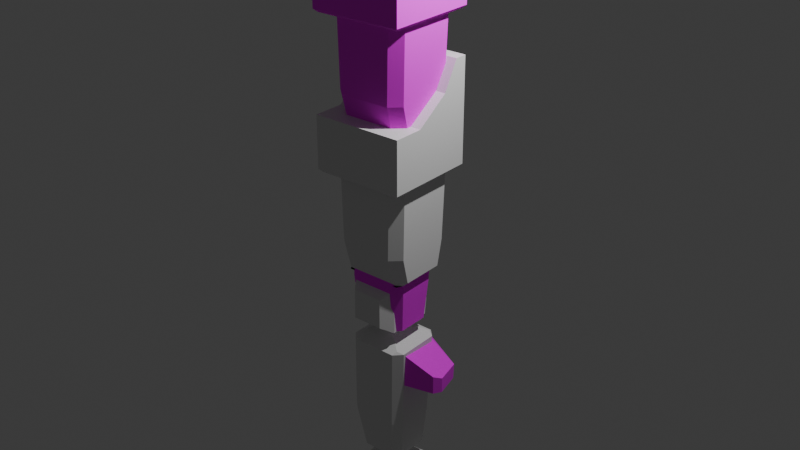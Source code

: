 # Source: leg.blend  (saved by Blender 4.3.34; exported with 4.5.12 LTS)
import bpy
from mathutils import Matrix  # noqa: F401  (used for matrix-valued properties, if any)

bpy.ops.wm.read_factory_settings(use_empty=True)
scene = bpy.context.scene
scene.name = 'Scene'

# ---- collections
col_collection = bpy.data.collections.new('Collection'); scene.collection.children.link(col_collection)

# ---- materials (node trees are filled in below, after node groups)
mat_material = bpy.data.materials.new('Material')
mat_material.alpha_threshold = 0.0
mat_material.roughness = 0.5
mat_material.line_color = (0.0, 0.0, 0.0, 1.0)
mat_material_001 = bpy.data.materials.new('Material.001')
mat_material_004 = bpy.data.materials.new('Material.004')

# ---- material node trees
mat_material.use_nodes = True; mat_material.node_tree.nodes.clear()
_N = mat_material.node_tree.nodes; _L = mat_material.node_tree.links
n0 = _N.new('ShaderNodeOutputMaterial'); n0.name = 'Material Output'; n0.location = (300, 300)
n1 = _N.new('ShaderNodeBsdfPrincipled'); n1.name = 'Principled BSDF'; n1.location = (10, 300)
n1.inputs[3].default_value = 1.45
_L.new(n1.outputs[0], n0.inputs[0])
n0.is_active_output = True
mat_material_001.use_nodes = True; mat_material_001.node_tree.nodes.clear()
_N = mat_material_001.node_tree.nodes; _L = mat_material_001.node_tree.links
n0 = _N.new('ShaderNodeBsdfPrincipled'); n0.name = 'Principled BSDF'; n0.location = (10, 300)
n1 = _N.new('ShaderNodeOutputMaterial'); n1.name = 'Material Output'; n1.location = (300, 300)
_L.new(n0.outputs[0], n1.inputs[0])
n1.is_active_output = True
mat_material_004.use_nodes = True; mat_material_004.node_tree.nodes.clear()
_N = mat_material_004.node_tree.nodes; _L = mat_material_004.node_tree.links
n0 = _N.new('ShaderNodeBsdfPrincipled'); n0.name = 'Principled BSDF'; n0.location = (10, 300)
n0.inputs[2].default_value = 1.0
n1 = _N.new('ShaderNodeOutputMaterial'); n1.name = 'Material Output'; n1.location = (300, 300)
n2 = _N.new('ShaderNodeTexImage'); n2.name = 'Image Texture'; n2.location = (-280, 275)
_L.new(n0.outputs[0], n1.inputs[0])
_L.new(n2.outputs[0], n0.inputs[0])
n1.is_active_output = True

# ---- world
world_world = bpy.data.worlds.new('World'); scene.world = world_world
world_world.use_nodes = True; world_world.node_tree.nodes.clear()
_N = world_world.node_tree.nodes; _L = world_world.node_tree.links
n0 = _N.new('ShaderNodeOutputWorld'); n0.name = 'World Output'; n0.location = (300, 300)
n1 = _N.new('ShaderNodeBackground'); n1.name = 'Background'; n1.location = (10, 300)
n1.inputs[0].default_value = (0.05088, 0.05088, 0.05088, 1.0)
_L.new(n1.outputs[0], n0.inputs[0])
n0.is_active_output = True
world_world.color = (0.05088, 0.05088, 0.05088)
world_world.sun_shadow_jitter_overblur = 0.0

# ---- lights
light_light = bpy.data.lights.new('Light', 'POINT')
light_light.energy = 1000.0
light_light.shadow_soft_size = 0.1
light_light_001 = bpy.data.lights.new('Light.001', 'POINT')
light_light_001.energy = 1000.0
light_light_001.shadow_soft_size = 0.1

# ---- meshes
me_cube = bpy.data.meshes.new('Cube')
me_cube.from_pydata([(0.9397, 0.9397, 1.222), (0.9397, -0.9397, 0.1879), (-0.9397, 0.9397, 1.222), (-0.9397, -0.9397, 0.1879), (0.9397, 0.6862, 1.222), (0.9397, -0.3132, 0.1879), (-0.9397, -0.3132, 0.1879), (-0.9397, 0.6862, 1.222), (0.9397, 0.3744, 0.6578), (-0.9397, 0.3744, 0.6578), (0.878, 0.878, -0.9397), (0.9397, 0.9397, -0.878), (0.878, -0.878, -0.9397), (0.9397, -0.9397, -0.878), (-0.878, 0.878, -0.9397), (-0.9397, 0.9397, -0.878), (-0.878, -0.878, -0.9397), (-0.9397, -0.9397, -0.878), (-0.878, 0.748, -0.9397), (-0.878, 0.6245, -0.9397), (-0.9397, 0.6862, -0.878), (-0.9397, -0.3132, -0.878), (-0.878, -0.2515, -0.9397), (-0.878, -0.375, -0.9397), (0.878, -0.375, -0.9397), (0.878, -0.2515, -0.9397), (0.9397, -0.3132, -0.878), (0.878, 0.748, -0.9397), (0.9397, 0.6862, -0.878), (0.878, 0.6245, -0.9397), (-0.878, 0.3127, -0.9397), (-0.9397, 0.3744, -0.878), (-0.878, 0.4362, -0.9397), (0.9397, 0.3744, -0.878), (0.878, 0.3127, -0.9397), (0.878, 0.4362, -0.9397)], [], [(5, 6, 3, 1), (23, 24, 12, 16), (17, 3, 6, 21), (20, 7, 2, 15), (13, 1, 3, 17), (11, 0, 4, 28), (26, 5, 1, 13), (28, 4, 8, 33), (15, 2, 0, 11), (33, 8, 5, 26), (19, 29, 35, 32), (21, 6, 9, 31), (0, 2, 7, 4), (8, 9, 6, 5), (4, 7, 9, 8), (30, 34, 25, 22), (31, 9, 7, 20), (18, 19, 20), (21, 22, 23), (24, 25, 26), (27, 28, 29), (30, 31, 32), (33, 34, 35), (23, 16, 17, 21), (10, 14, 15, 11), (16, 12, 13, 17), (27, 10, 11, 28), (14, 18, 20, 15), (30, 22, 21, 31), (12, 24, 26, 13), (35, 29, 28, 33), (29, 19, 18, 27), (24, 23, 22, 25), (19, 32, 31, 20), (25, 34, 33, 26), (34, 30, 32, 35), (14, 10, 27, 18)])
_uv = me_cube.uv_layers.new(name='UVMap')
_uv.uv.foreach_set('vector', [0.7391, 0.2637, 0.2365, 0.2637, 0.2365, 0.09621, 0.7391, 0.09621, 0.253, 0.2472, 0.7226, 0.2472, 0.7226, 0.1127, 0.253, 0.1127, 0.1879, 0.301, 0.1879, 0.586, 0.3554, 0.586, 0.3554, 0.301, 0.6227, 0.301, 0.6227, 0.8625, 0.6905, 0.8625, 0.6905, 0.301, 0.7391, 0.301, 0.7391, 0.586, 0.2365, 0.586, 0.2365, 0.301, 0.6905, 0.301, 0.6905, 0.8625, 0.6227, 0.8625, 0.6227, 0.301, 0.3554, 0.301, 0.3554, 0.586, 0.1879, 0.586, 0.1879, 0.301, 0.6227, 0.301, 0.6227, 0.8625, 0.5393, 0.7117, 0.5393, 0.301, 0.2365, 0.301, 0.2365, 0.8625, 0.7391, 0.8625, 0.7391, 0.301, 0.5393, 0.301, 0.5393, 0.7117, 0.3554, 0.586, 0.3554, 0.301, 0.253, 0.5145, 0.7226, 0.5145, 0.7226, 0.4642, 0.253, 0.4642, 0.3554, 0.301, 0.3554, 0.586, 0.5393, 0.7117, 0.5393, 0.301, 0.7391, 0.5988, 0.2365, 0.5988, 0.2365, 0.531, 0.7391, 0.531, 0.7391, 0.4476, 0.2365, 0.4476, 0.2365, 0.2637, 0.7391, 0.2637, 0.7391, 0.8625, 0.2365, 0.8625, 0.2365, 0.7117, 0.7391, 0.7117, 0.253, 0.4311, 0.7226, 0.4311, 0.7226, 0.2803, 0.253, 0.2803, 0.5393, 0.301, 0.5393, 0.7117, 0.6227, 0.8625, 0.6227, 0.301, 0.253, 0.5475, 0.253, 0.5145, 0.2365, 0.531, 0.2365, 0.2637, 0.253, 0.2803, 0.253, 0.2472, 0.7226, 0.2472, 0.7226, 0.2803, 0.7391, 0.2637, 0.7226, 0.5475, 0.7391, 0.531, 0.7226, 0.5145, 0.253, 0.4311, 0.2365, 0.4476, 0.253, 0.4642, 0.7391, 0.4476, 0.7226, 0.4311, 0.7226, 0.4642, 0.253, 0.2472, 0.253, 0.1127, 0.2365, 0.09621, 0.2365, 0.2637, 0.7226, 0.5823, 0.253, 0.5823, 0.2365, 0.5988, 0.7391, 0.5988, 0.253, 0.1127, 0.7226, 0.1127, 0.7391, 0.09621, 0.2365, 0.09621, 0.7226, 0.5475, 0.7226, 0.5823, 0.7391, 0.5988, 0.7391, 0.531, 0.253, 0.5823, 0.253, 0.5475, 0.2365, 0.531, 0.2365, 0.5988, 0.253, 0.4311, 0.253, 0.2803, 0.2365, 0.2637, 0.2365, 0.4476, 0.7226, 0.1127, 0.7226, 0.2472, 0.7391, 0.2637, 0.7391, 0.09621, 0.7226, 0.4642, 0.7226, 0.5145, 0.7391, 0.531, 0.7391, 0.4476, 0.7226, 0.5145, 0.253, 0.5145, 0.253, 0.5475, 0.7226, 0.5475, 0.7226, 0.2472, 0.253, 0.2472, 0.253, 0.2803, 0.7226, 0.2803, 0.253, 0.5145, 0.253, 0.4642, 0.2365, 0.4476, 0.2365, 0.531, 0.7226, 0.2803, 0.7226, 0.4311, 0.7391, 0.4476, 0.7391, 0.2637, 0.7226, 0.4311, 0.253, 0.4311, 0.253, 0.4642, 0.7226, 0.4642, 0.253, 0.5823, 0.7226, 0.5823, 0.7226, 0.5475, 0.253, 0.5475])
me_cube.materials.append(mat_material)
me_cube.use_mirror_vertex_groups = False
me_cube.update()
me_cube_001 = bpy.data.meshes.new('Cube.001')
me_cube_001.from_pydata([(-0.5544, 0.7169, 1.027), (0.5544, 0.7169, 1.027), (-0.508, 0.6742, -1.027), (0.508, 0.6742, -1.027), (-0.7365, -0.5191, -0.8103), (-0.5544, 0.7882, 1.025), (0.5544, 0.7882, 1.025), (-0.7871, -0.5321, 1.433), (-0.5774, -0.7253, 1.433), (0.5774, -0.7253, 1.433), (0.7871, -0.5321, 1.433), (0.517, 0.7538, -0.6294), (-0.517, 0.7538, -0.6294), (-0.5743, -0.5292, -1.433), (0.517, 0.6825, -0.6274), (-0.517, 0.6825, -0.6274), (0.5743, -0.5292, -1.433), (-0.3313, -0.1833, -1.433), (-0.1989, -0.3053, -1.433), (-0.4249, -0.3916, -1.433), (-0.1989, 0.3053, -1.433), (-0.3313, 0.1833, -1.433), (-0.4249, 0.3916, -1.433), (0.1989, -0.3053, -1.433), (0.3313, -0.1833, -1.433), (0.4249, -0.3916, -1.433), (0.3313, 0.1833, -1.433), (0.1989, 0.3053, -1.433), (0.4249, 0.3916, -1.433), (-0.3313, 0.1833, -1.705), (-0.1989, 0.3053, -1.705), (-0.1989, -0.3053, -1.705), (-0.3313, -0.1833, -1.705), (0.1989, 0.3053, -1.705), (0.3313, 0.1833, -1.705), (0.3313, -0.1833, -1.705), (0.1989, -0.3053, -1.705), (-0.6329, 0.4896, -1.433), (0.6329, 0.4896, -1.433), (-0.5509, -0.4852, -1.433), (-0.5145, -0.5716, -1.352), (-0.7242, -0.3784, -1.352), (-0.6322, -0.4112, -1.433), (0.6322, -0.4112, -1.433), (0.7242, -0.3784, -1.352), (0.5145, -0.5716, -1.352), (0.5509, -0.4852, -1.433), (0.7365, -0.5191, -0.8103), (-0.5268, -0.7124, -0.8103), (0.5268, -0.7124, -0.8103), (-0.7192, 0.7229, 1.314), (-0.7871, 0.6643, 1.433), (-0.7216, 0.7253, 1.433), (-0.7365, 0.6177, -0.8103), (-0.6725, 0.6798, -0.757), (0.7871, 0.6643, 1.433), (0.7192, 0.7229, 1.314), (0.7216, 0.7253, 1.433), (-0.7242, 0.5128, -1.352), (-0.6616, 0.6029, -1.257), (-0.6588, 0.5738, -1.352), (-0.685, 0.5377, -1.387), (0.6616, 0.6029, -1.257), (0.7242, 0.5128, -1.352), (0.685, 0.5377, -1.387), (0.6588, 0.5738, -1.352), (0.7365, 0.6177, -0.8103), (0.6725, 0.6798, -0.757), (-0.5089, 0.7463, -0.9894), (-0.508, 0.7094, -1.028), (0.508, 0.7094, -1.028), (0.5089, 0.7463, -0.9894)], [], [(4, 7, 51, 53), (15, 0, 5, 12), (20, 27, 33, 30), (22, 21, 17, 19, 13, 42, 37), (43, 46, 16), (39, 42, 13), (23, 18, 31, 36), (26, 24, 35, 34), (29, 30, 33, 34, 35, 36, 31, 32), (66, 55, 10, 47), (43, 38, 64, 63, 44), (37, 42, 41, 58, 61), (28, 27, 20, 22, 37, 38), (15, 2, 59, 54), (0, 15, 54, 50), (25, 24, 26, 28, 38, 43, 16), (12, 5, 6, 11), (14, 3, 70, 71, 11), (0, 1, 6, 5), (48, 8, 7, 4), (49, 45, 44, 47), (49, 9, 8, 48), (55, 57, 52, 51, 7, 8, 9, 10), (19, 18, 23, 25, 16, 46, 39, 13), (17, 18, 19), (20, 21, 22), (23, 24, 25), (26, 27, 28), (20, 30, 29, 21), (31, 18, 17, 32), (35, 24, 23, 36), (26, 34, 33, 27), (17, 21, 29, 32), (2, 3, 62, 65, 60, 59), (40, 41, 42, 39), (44, 45, 46, 43), (39, 46, 45, 40), (38, 37, 61, 60, 65, 64), (3, 14, 67, 62), (41, 4, 53, 58), (45, 49, 48, 40), (9, 49, 47, 10), (40, 48, 4, 41), (1, 14, 11, 6), (3, 2, 69, 70), (14, 1, 56, 67), (63, 66, 47, 44), (68, 12, 11, 71), (50, 51, 52), (55, 56, 57), (58, 59, 60, 61), (62, 63, 64, 65), (55, 66, 67, 56), (58, 53, 54, 59), (53, 51, 50, 54), (66, 63, 62, 67), (1, 0, 50, 52, 57, 56), (70, 69, 68, 71), (2, 15, 12, 68, 69)])
_uv = me_cube_001.uv_layers.new(name='UVMap')
_uv.uv.foreach_set('vector', [0.3011, 0.3834, 0.2977, 0.9832, 0.6176, 0.9832, 0.6051, 0.3834, 0.6225, 0.4323, 0.6317, 0.8746, 0.6507, 0.8741, 0.6415, 0.4317, 0.4346, 0.2169, 0.541, 0.2169, 0.541, 0.1441, 0.4346, 0.1441, 0.3742, 0.453, 0.3992, 0.3973, 0.3992, 0.2993, 0.3742, 0.2436, 0.3342, 0.2068, 0.3187, 0.2383, 0.3186, 0.4792, 0.6569, 0.2383, 0.6351, 0.2185, 0.6414, 0.2068, 0.3405, 0.2185, 0.3187, 0.2383, 0.3342, 0.2068, 0.541, 0.2169, 0.4346, 0.2169, 0.4346, 0.1441, 0.541, 0.1441, 0.489, 0.2169, 0.3909, 0.2169, 0.3909, 0.1441, 0.489, 0.1441, 0.3992, 0.3973, 0.4346, 0.4299, 0.541, 0.4299, 0.5764, 0.3973, 0.5764, 0.2993, 0.541, 0.2666, 0.4346, 0.2666, 0.3992, 0.2993, 0.6051, 0.3834, 0.6176, 0.9832, 0.2977, 0.9832, 0.3011, 0.3834, 0.6569, 0.2383, 0.6571, 0.4792, 0.671, 0.4921, 0.6815, 0.4854, 0.6815, 0.2471, 0.3186, 0.4792, 0.3187, 0.2383, 0.2941, 0.2471, 0.2941, 0.4854, 0.3046, 0.4921, 0.6014, 0.453, 0.541, 0.4299, 0.4346, 0.4299, 0.3742, 0.453, 0.3186, 0.4792, 0.6571, 0.4792, 0.3495, 0.4323, 0.352, 0.3255, 0.3109, 0.2638, 0.308, 0.3976, 0.3396, 0.8746, 0.3495, 0.4323, 0.308, 0.3976, 0.2955, 0.9516, 0.6014, 0.2436, 0.5764, 0.2993, 0.5764, 0.3973, 0.6014, 0.453, 0.6571, 0.4792, 0.6569, 0.2383, 0.6414, 0.2068, 0.3495, 0.4317, 0.3396, 0.8741, 0.6361, 0.8741, 0.6261, 0.4317, 0.6225, 0.4323, 0.6202, 0.3255, 0.6297, 0.3253, 0.6395, 0.3355, 0.6415, 0.4317, 0.3396, 0.54, 0.6361, 0.54, 0.6361, 0.559, 0.3396, 0.559, 0.3469, 0.3834, 0.3334, 0.9832, 0.2773, 0.9832, 0.2909, 0.3834, 0.6287, 0.3834, 0.6254, 0.2386, 0.6815, 0.2386, 0.6848, 0.3834, 0.6287, 0.3834, 0.6422, 0.9832, 0.3334, 0.9832, 0.3469, 0.3834, 0.6983, 0.5259, 0.6808, 0.5422, 0.2948, 0.5422, 0.2773, 0.5259, 0.2773, 0.206, 0.3334, 0.1543, 0.6422, 0.1543, 0.6983, 0.206, 0.3742, 0.2436, 0.4346, 0.2666, 0.541, 0.2666, 0.6014, 0.2436, 0.6414, 0.2068, 0.6351, 0.2185, 0.3405, 0.2185, 0.3342, 0.2068, 0.3992, 0.2993, 0.4346, 0.2666, 0.3742, 0.2436, 0.4346, 0.4299, 0.3992, 0.3973, 0.3742, 0.453, 0.541, 0.2666, 0.5764, 0.2993, 0.6014, 0.2436, 0.5764, 0.3973, 0.541, 0.4299, 0.6014, 0.453, 0.4346, 0.2169, 0.4346, 0.1441, 0.3992, 0.1441, 0.3992, 0.2169, 0.4346, 0.1441, 0.4346, 0.2169, 0.3992, 0.2169, 0.3992, 0.1441, 0.5764, 0.1441, 0.5764, 0.2169, 0.541, 0.2169, 0.541, 0.1441, 0.5764, 0.2169, 0.5764, 0.1441, 0.541, 0.1441, 0.541, 0.2169, 0.3909, 0.2169, 0.489, 0.2169, 0.489, 0.1441, 0.3909, 0.1441, 0.352, 0.3255, 0.6237, 0.3255, 0.6647, 0.2638, 0.664, 0.2386, 0.3116, 0.2386, 0.3109, 0.2638, 0.3502, 0.2386, 0.2941, 0.2386, 0.3187, 0.2169, 0.3405, 0.2169, 0.6815, 0.2386, 0.6254, 0.2386, 0.6351, 0.2169, 0.6569, 0.2169, 0.3405, 0.2185, 0.6351, 0.2185, 0.6254, 0.1954, 0.3502, 0.1954, 0.6571, 0.4792, 0.3186, 0.4792, 0.3046, 0.4921, 0.3116, 0.5017, 0.664, 0.5017, 0.671, 0.4921, 0.6237, 0.3255, 0.6261, 0.4323, 0.6677, 0.3976, 0.6647, 0.2638, 0.3388, 0.2386, 0.3011, 0.3834, 0.6051, 0.3834, 0.5771, 0.2386, 0.6254, 0.2386, 0.6287, 0.3834, 0.3469, 0.3834, 0.3502, 0.2386, 0.6422, 0.9832, 0.6287, 0.3834, 0.6848, 0.3834, 0.6983, 0.9832, 0.3502, 0.2386, 0.3469, 0.3834, 0.2909, 0.3834, 0.2941, 0.2386, 0.6317, 0.8746, 0.6225, 0.4323, 0.6415, 0.4317, 0.6507, 0.8741, 0.6237, 0.5286, 0.352, 0.5286, 0.352, 0.538, 0.6237, 0.538, 0.6261, 0.4323, 0.6361, 0.8746, 0.6801, 0.9516, 0.6677, 0.3976, 0.5771, 0.2386, 0.6051, 0.3834, 0.3011, 0.3834, 0.3388, 0.2386, 0.3517, 0.3355, 0.3495, 0.4317, 0.6261, 0.4317, 0.6239, 0.3355, 0.2955, 0.9516, 0.2773, 0.9832, 0.2948, 0.9832, 0.6983, 0.9832, 0.6801, 0.9516, 0.6808, 0.9832, 0.2941, 0.2386, 0.3109, 0.2638, 0.3116, 0.2386, 0.3046, 0.2293, 0.6647, 0.2638, 0.6815, 0.2386, 0.671, 0.2293, 0.664, 0.2386, 0.6983, 0.9832, 0.6848, 0.3834, 0.6677, 0.3976, 0.6801, 0.9516, 0.2941, 0.2386, 0.2909, 0.3834, 0.308, 0.3976, 0.3109, 0.2638, 0.2909, 0.3834, 0.2773, 0.9832, 0.2955, 0.9516, 0.308, 0.3976, 0.6848, 0.3834, 0.6815, 0.2386, 0.6647, 0.2638, 0.6677, 0.3976, 0.6361, 0.8746, 0.3396, 0.8746, 0.2955, 0.9516, 0.2948, 0.9832, 0.6808, 0.9832, 0.6801, 0.9516, 0.6237, 0.3253, 0.352, 0.3253, 0.3517, 0.3355, 0.6239, 0.3355, 0.6202, 0.3255, 0.6225, 0.4323, 0.6415, 0.4317, 0.6395, 0.3355, 0.6297, 0.3253])
me_cube_001.update()
me_cube_002 = bpy.data.meshes.new('Cube.002')
me_cube_002.from_pydata([(-0.3097, -0.713, -0.161), (-0.3097, -0.713, 0.4583), (-0.3097, 0.713, -0.161), (-0.3097, 0.713, 0.4583), (0.3097, -0.713, -0.161), (0.3097, -0.713, 0.4583), (0.3097, 0.713, -0.161), (0.3097, 0.713, 0.4583), (-0.4693, -0.4693, -0.3207), (-0.4693, -0.4693, 0.618), (-0.4693, 0.4693, 0.618), (-0.4693, 0.4693, -0.3207), (0.4693, 0.3584, -0.2097), (0.4693, 0.3584, 0.507), (0.4693, -0.3584, 0.507), (0.4693, -0.3584, -0.2097), (0.4693, 0.4693, 0.618), (0.4693, 0.4693, -0.3207), (0.4693, -0.4693, -0.3207), (0.4693, -0.4693, 0.618), (0.4527, 0.254, 0.4026), (0.4527, 0.254, -0.1053), (0.4527, -0.254, -0.1053), (0.4527, -0.254, 0.4026), (0.4842, 0.254, 0.4026), (0.4842, 0.254, -0.1053), (0.4842, -0.254, -0.1053), (0.4842, -0.254, 0.4026)], [], [(8, 9, 10, 11), (2, 3, 7, 6), (13, 14, 23, 20), (4, 5, 1, 0), (11, 17, 18, 8), (16, 10, 9, 19), (0, 1, 9, 8), (3, 2, 11, 10), (2, 6, 17, 11), (7, 3, 10, 16), (6, 7, 16, 17), (5, 4, 18, 19), (4, 0, 8, 18), (1, 5, 19, 9), (13, 12, 17, 16), (12, 15, 18, 17), (14, 13, 16, 19), (15, 14, 19, 18), (20, 23, 27, 24), (12, 13, 20, 21), (14, 15, 22, 23), (15, 12, 21, 22), (25, 24, 27, 26), (21, 20, 24, 25), (23, 22, 26, 27), (22, 21, 25, 26)])
_uv = me_cube_002.uv_layers.new(name='UVMap')
_uv.uv.foreach_set('vector', [0.3623, 0.2706, 0.3623, 0.5216, 0.6133, 0.5216, 0.6133, 0.2706, 0.3473, 0.3133, 0.3473, 0.4789, 0.5129, 0.4789, 0.5129, 0.3133, 0.5836, 0.492, 0.392, 0.492, 0.4199, 0.464, 0.5557, 0.464, 0.5129, 0.3133, 0.5129, 0.4789, 0.3473, 0.4789, 0.3473, 0.3133, 0.3046, 0.5216, 0.5556, 0.5216, 0.5556, 0.2706, 0.3046, 0.2706, 0.5556, 0.5216, 0.3046, 0.5216, 0.3046, 0.2706, 0.5556, 0.2706, 0.2972, 0.3133, 0.2972, 0.4789, 0.3623, 0.5216, 0.3623, 0.2706, 0.6785, 0.4789, 0.6785, 0.3133, 0.6133, 0.2706, 0.6133, 0.5216, 0.3473, 0.5868, 0.5129, 0.5868, 0.5556, 0.5216, 0.3046, 0.5216, 0.5129, 0.5868, 0.3473, 0.5868, 0.3046, 0.5216, 0.5556, 0.5216, 0.6785, 0.3133, 0.6785, 0.4789, 0.6133, 0.5216, 0.6133, 0.2706, 0.2972, 0.4789, 0.2972, 0.3133, 0.3623, 0.2706, 0.3623, 0.5216, 0.5129, 0.2055, 0.3473, 0.2055, 0.3046, 0.2706, 0.5556, 0.2706, 0.3473, 0.2055, 0.5129, 0.2055, 0.5556, 0.2706, 0.3046, 0.2706, 0.5836, 0.492, 0.5836, 0.3003, 0.6133, 0.2706, 0.6133, 0.5216, 0.5836, 0.3003, 0.392, 0.3003, 0.3623, 0.2706, 0.6133, 0.2706, 0.392, 0.492, 0.5836, 0.492, 0.6133, 0.5216, 0.3623, 0.5216, 0.392, 0.3003, 0.392, 0.492, 0.3623, 0.5216, 0.3623, 0.2706, 0.5512, 0.464, 0.5512, 0.3282, 0.5596, 0.3282, 0.5596, 0.464, 0.5836, 0.3003, 0.5836, 0.492, 0.5557, 0.464, 0.5557, 0.3282, 0.392, 0.492, 0.392, 0.3003, 0.4199, 0.3282, 0.4199, 0.464, 0.392, 0.3003, 0.5836, 0.3003, 0.5557, 0.3282, 0.4199, 0.3282, 0.5557, 0.3282, 0.5557, 0.464, 0.4199, 0.464, 0.4199, 0.3282, 0.5512, 0.3282, 0.5512, 0.464, 0.5596, 0.464, 0.5596, 0.3282, 0.5512, 0.464, 0.5512, 0.3282, 0.5596, 0.3282, 0.5596, 0.464, 0.5512, 0.3282, 0.5512, 0.464, 0.5596, 0.464, 0.5596, 0.3282])
me_cube_002.update()
me_cube_003 = bpy.data.meshes.new('Cube.003')
me_cube_003.from_pydata([(-0.5622, 0.4398, -1.137), (-0.3977, 0.5998, -1.137), (-0.4588, 0.4845, -1.202), (-0.3977, -0.5998, -1.137), (-0.5622, -0.4398, -1.137), (-0.4588, -0.4845, -1.202), (0.5226, 0.5998, -1.137), (0.6829, 0.4398, -1.137), (0.5619, 0.5012, -1.193), (0.6829, -0.4398, -1.137), (0.5226, -0.5998, -1.137), (0.5619, -0.5012, -1.193), (-0.6174, -0.3823, 0.5825), (-0.4528, -0.5423, 0.5825), (-0.6174, 0.3823, 0.5825), (-0.4528, 0.5423, 0.5825), (0.4572, 0.5423, 0.5825), (0.6174, 0.3823, 0.5825), (0.6174, -0.3823, 0.5825), (0.4572, -0.5423, 0.5825), (-0.4313, -0.3248, 1.431), (-0.2665, -0.4848, 1.431), (-0.3305, -0.3614, 1.435), (-0.2665, 0.4848, 1.431), (-0.4313, 0.3248, 1.431), (-0.3305, 0.3614, 1.435), (0.552, 0.3248, 1.431), (0.3917, 0.4848, 1.431), (0.4283, 0.3843, 1.434), (0.3917, -0.4848, 1.431), (0.552, -0.3248, 1.431), (0.4283, -0.3843, 1.434), (-0.2336, -0.1283, -1.344), (-0.1283, -0.2336, -1.344), (-0.3019, -0.3097, -1.301), (-0.1283, 0.2336, -1.344), (-0.2336, 0.1283, -1.344), (-0.3019, 0.3097, -1.301), (0.1283, -0.2336, -1.344), (0.2336, -0.1283, -1.344), (0.3135, -0.2987, -1.307), (0.2336, 0.1283, -1.344), (0.1283, 0.2336, -1.344), (0.3135, 0.2987, -1.307), (-0.2336, 0.1283, -1.631), (-0.1283, 0.2336, -1.631), (-0.1283, -0.2336, -1.631), (-0.2336, -0.1283, -1.631), (0.1283, 0.2336, -1.631), (0.2336, 0.1283, -1.631), (0.2336, -0.1283, -1.631), (0.1283, -0.2336, -1.631), (-0.09488, -0.1932, 1.44), (-0.1932, -0.09488, 1.44), (-0.2553, -0.2693, 1.437), (-0.1932, 0.09488, 1.44), (-0.09488, 0.1932, 1.44), (-0.2553, 0.2693, 1.437), (0.1932, -0.09488, 1.44), (0.09488, -0.1932, 1.44), (0.2695, -0.2552, 1.438), (0.09488, 0.1932, 1.44), (0.1932, 0.09488, 1.44), (0.2695, 0.2552, 1.438), (-0.1932, -0.09488, 2.09), (-0.09488, -0.1932, 2.09), (-0.09488, 0.1932, 2.09), (-0.1932, 0.09488, 2.09), (0.1932, 0.09488, 2.09), (0.09488, 0.1932, 2.09), (0.09488, -0.1932, 2.09), (0.1932, -0.09488, 2.09)], [], [(15, 23, 27, 16), (17, 26, 30, 18), (52, 59, 70, 65), (12, 20, 24, 14), (34, 33, 38, 40, 11, 10, 3, 5), (61, 56, 66, 69), (10, 19, 13, 3), (32, 36, 44, 47), (19, 29, 21, 13), (7, 17, 18, 9), (43, 42, 35, 37, 2, 1, 6, 8), (40, 39, 41, 43, 8, 7, 9, 11), (44, 45, 48, 49, 50, 51, 46, 47), (38, 33, 46, 51), (41, 39, 50, 49), (35, 42, 48, 45), (1, 15, 16, 6), (54, 53, 55, 57, 25, 24, 20, 22), (68, 69, 66, 67, 64, 65, 70, 71), (58, 62, 68, 71), (57, 56, 61, 63, 28, 27, 23, 25), (63, 62, 58, 60, 31, 30, 26, 28), (60, 59, 52, 54, 22, 21, 29, 31), (0, 1, 2), (3, 4, 5), (6, 7, 8), (9, 10, 11), (20, 21, 22), (23, 24, 25), (26, 27, 28), (29, 30, 31), (13, 21, 20, 12), (15, 1, 0, 14), (17, 7, 6, 16), (19, 10, 9, 18), (3, 13, 12, 4), (23, 15, 14, 24), (26, 17, 16, 27), (29, 19, 18, 30), (4, 12, 14, 0), (32, 33, 34), (35, 36, 37), (38, 39, 40), (41, 42, 43), (35, 45, 44, 36), (46, 33, 32, 47), (50, 39, 38, 51), (41, 49, 48, 42), (37, 36, 32, 34, 5, 4, 0, 2), (52, 53, 54), (55, 56, 57), (58, 59, 60), (61, 62, 63), (58, 71, 70, 59), (64, 53, 52, 65), (55, 67, 66, 56), (68, 62, 61, 69), (55, 53, 64, 67)])
_uv = me_cube_003.uv_layers.new(name='UVMap')
_uv.uv.foreach_set('vector', [0.3611, 0.5021, 0.411, 0.729, 0.587, 0.729, 0.6045, 0.5021, 0.59, 0.5021, 0.5747, 0.729, 0.401, 0.729, 0.3856, 0.5021, 0.4568, 0.7313, 0.5076, 0.7313, 0.5076, 0.9053, 0.4568, 0.9053, 0.3856, 0.5021, 0.4009, 0.729, 0.5747, 0.729, 0.5901, 0.5021, 0.4015, 0.3133, 0.4479, 0.3337, 0.5165, 0.3337, 0.566, 0.3162, 0.6325, 0.2621, 0.622, 0.2357, 0.3758, 0.2357, 0.3595, 0.2666, 0.5076, 0.7313, 0.4568, 0.7313, 0.4568, 0.9053, 0.5076, 0.9053, 0.622, 0.04225, 0.6045, 0.5021, 0.3611, 0.5021, 0.3758, 0.04225, 0.8623, 0.9002, 0.9236, 0.9002, 0.9236, 0.8316, 0.8623, 0.8316, 0.6045, 0.5021, 0.587, 0.729, 0.411, 0.729, 0.3611, 0.5021, 0.6054, 0.04225, 0.59, 0.5021, 0.3856, 0.5021, 0.3702, 0.04225, 0.566, 0.476, 0.5165, 0.4586, 0.4479, 0.4586, 0.4015, 0.479, 0.3595, 0.5257, 0.3758, 0.5565, 0.622, 0.5565, 0.6325, 0.5302, 0.566, 0.3162, 0.5447, 0.3618, 0.5447, 0.4304, 0.566, 0.476, 0.6325, 0.5302, 0.6648, 0.5137, 0.6648, 0.2785, 0.6325, 0.2621, 0.4197, 0.4304, 0.4479, 0.4586, 0.5165, 0.4586, 0.5447, 0.4304, 0.5447, 0.3618, 0.5165, 0.3337, 0.4479, 0.3337, 0.4197, 0.3618, 0.9186, 0.9002, 0.8572, 0.9002, 0.8572, 0.8316, 0.9186, 0.8316, 0.9236, 0.9002, 0.8623, 0.9002, 0.8623, 0.8316, 0.9236, 0.8316, 0.8572, 0.9002, 0.9186, 0.9002, 0.9186, 0.8316, 0.8572, 0.8316, 0.3758, 0.04225, 0.3611, 0.5021, 0.6045, 0.5021, 0.622, 0.04225, 0.4139, 0.3241, 0.4305, 0.3708, 0.4305, 0.4215, 0.4139, 0.4682, 0.3938, 0.4928, 0.3669, 0.483, 0.3669, 0.3093, 0.3938, 0.2995, 0.5339, 0.4215, 0.5076, 0.4478, 0.4568, 0.4478, 0.4305, 0.4215, 0.4305, 0.3708, 0.4568, 0.3445, 0.5076, 0.3445, 0.5339, 0.3708, 0.4624, 0.7313, 0.5132, 0.7313, 0.5132, 0.9053, 0.4624, 0.9053, 0.4139, 0.4682, 0.4568, 0.4478, 0.5076, 0.4478, 0.5543, 0.4644, 0.5967, 0.4989, 0.587, 0.5258, 0.411, 0.5258, 0.3938, 0.4928, 0.5543, 0.4644, 0.5339, 0.4215, 0.5339, 0.3708, 0.5543, 0.3279, 0.5967, 0.2934, 0.6298, 0.3093, 0.6298, 0.483, 0.5967, 0.4989, 0.5543, 0.3279, 0.5076, 0.3445, 0.4568, 0.3445, 0.4139, 0.3241, 0.3938, 0.2995, 0.411, 0.2665, 0.587, 0.2665, 0.5967, 0.2934, 0.3319, 0.04225, 0.3758, 0.04225, 0.3595, 0.02482, 0.3758, 0.04225, 0.3319, 0.04225, 0.3595, 0.02482, 0.622, 0.5565, 0.6648, 0.5137, 0.6325, 0.5302, 0.6648, 0.2785, 0.622, 0.2357, 0.6325, 0.2621, 0.3669, 0.3093, 0.411, 0.2665, 0.3938, 0.2995, 0.411, 0.5258, 0.3669, 0.483, 0.3938, 0.4928, 0.6298, 0.483, 0.587, 0.5258, 0.5967, 0.4989, 0.587, 0.2665, 0.6298, 0.3093, 0.5967, 0.2934, 0.3611, 0.5021, 0.411, 0.729, 0.3669, 0.729, 0.3171, 0.5021, 0.3611, 0.5021, 0.3758, 0.04225, 0.3319, 0.04225, 0.3171, 0.5021, 0.6473, 0.5021, 0.6648, 0.04225, 0.622, 0.04225, 0.6045, 0.5021, 0.6045, 0.5021, 0.622, 0.04225, 0.6648, 0.04225, 0.6473, 0.5021, 0.3758, 0.04225, 0.3611, 0.5021, 0.3171, 0.5021, 0.3319, 0.04225, 0.411, 0.729, 0.3611, 0.5021, 0.3171, 0.5021, 0.3669, 0.729, 0.6298, 0.729, 0.6473, 0.5021, 0.6045, 0.5021, 0.587, 0.729, 0.587, 0.729, 0.6045, 0.5021, 0.6473, 0.5021, 0.6298, 0.729, 0.3702, 0.04225, 0.3856, 0.5021, 0.5901, 0.5021, 0.6054, 0.04225, 0.4197, 0.3618, 0.4479, 0.3337, 0.4015, 0.3133, 0.4479, 0.4586, 0.4197, 0.4304, 0.4015, 0.479, 0.5165, 0.3337, 0.5447, 0.3618, 0.566, 0.3162, 0.5447, 0.4304, 0.5165, 0.4586, 0.566, 0.476, 0.8572, 0.9002, 0.8572, 0.8316, 0.8321, 0.8316, 0.8321, 0.9002, 0.8572, 0.8316, 0.8572, 0.9002, 0.8321, 0.9002, 0.8321, 0.8316, 0.9438, 0.8316, 0.9438, 0.9002, 0.9186, 0.9002, 0.9186, 0.8316, 0.9438, 0.9002, 0.9438, 0.8316, 0.9186, 0.8316, 0.9186, 0.9002, 0.4015, 0.479, 0.4197, 0.4304, 0.4197, 0.3618, 0.4015, 0.3133, 0.3595, 0.2666, 0.3319, 0.2785, 0.3319, 0.5137, 0.3595, 0.5257, 0.4568, 0.3445, 0.4305, 0.3708, 0.4139, 0.3241, 0.4305, 0.4215, 0.4568, 0.4478, 0.4139, 0.4682, 0.5339, 0.3708, 0.5076, 0.3445, 0.5543, 0.3279, 0.5076, 0.4478, 0.5339, 0.4215, 0.5543, 0.4644, 0.5339, 0.7313, 0.5339, 0.9053, 0.5076, 0.9053, 0.5076, 0.7313, 0.4305, 0.9053, 0.4305, 0.7313, 0.4568, 0.7313, 0.4568, 0.9053, 0.4305, 0.7313, 0.4305, 0.9053, 0.4568, 0.9053, 0.4568, 0.7313, 0.5339, 0.9053, 0.5339, 0.7313, 0.5076, 0.7313, 0.5076, 0.9053, 0.5132, 0.7313, 0.4624, 0.7313, 0.4624, 0.9053, 0.5132, 0.9053])
me_cube_003.update()
me_cube_004 = bpy.data.meshes.new('Cube.004')
me_cube_004.from_pydata([(1.055, 0.7863, -0.1274), (1.055, 0.7784, 0.1458), (-0.4019, 0.7606, -0.1274), (-0.4019, 0.7606, 0.6153), (1.315, 0.5909, -0.1274), (1.315, 0.6137, 0.1868), (0.544, -0.1674, -0.1274), (0.544, -0.1674, 0.6203), (0.536, 0.9259, -0.1274), (0.536, 0.9224, 0.4736), (0.544, 0.7606, 0.6153), (0.544, 0.7606, -0.1274), (-0.4019, -0.01734, -0.1274), (-0.2518, -0.1674, -0.1274), (-0.2518, -0.1674, 0.6203), (-0.4019, -0.01734, 0.6195), (-0.3034, 0.9259, -0.1274), (-0.4019, 0.8866, -0.1274), (-0.4019, 0.8815, 0.5402), (-0.3034, 0.9214, 0.4736), (1.257, -0.08357, -0.1274), (1.371, 0.06034, -0.1274), (1.372, 0.06039, 0.1908), (1.257, -0.08357, 0.2573)], [], [(7, 14, 15, 3, 10), (22, 23, 7, 10, 5), (4, 5, 1, 0), (10, 3, 18, 19, 9), (11, 4, 0, 8), (6, 7, 23, 20), (6, 20, 21, 4, 11), (8, 9, 19, 16), (2, 3, 15, 12), (5, 10, 9, 1), (17, 18, 3, 2), (0, 1, 9, 8), (12, 13, 6, 11, 2), (14, 13, 12, 15), (13, 14, 7, 6), (16, 19, 18, 17), (2, 11, 8, 16, 17), (22, 21, 20, 23), (21, 22, 5, 4)])
_uv = me_cube_004.uv_layers.new(name='UVMap')
_uv.uv.foreach_set('vector', [0.5059, 0.3021, 0.3859, 0.3021, 0.3633, 0.3247, 0.3633, 0.442, 0.5059, 0.442, 0.6307, 0.3364, 0.6133, 0.3147, 0.5059, 0.3021, 0.5059, 0.442, 0.6221, 0.4198, 0.6221, 0.3527, 0.6221, 0.4001, 0.5829, 0.3939, 0.5829, 0.3527, 0.5059, 0.442, 0.3633, 0.442, 0.3633, 0.4602, 0.3782, 0.4662, 0.5047, 0.4664, 0.5059, 0.442, 0.6221, 0.4164, 0.5829, 0.4458, 0.5047, 0.4669, 0.5059, 0.3527, 0.5059, 0.4654, 0.6133, 0.4107, 0.6133, 0.3527, 0.5059, 0.3021, 0.6133, 0.3147, 0.6306, 0.3364, 0.6221, 0.4164, 0.5059, 0.442, 0.5047, 0.3527, 0.5047, 0.4433, 0.3782, 0.4433, 0.3782, 0.3527, 0.5336, 0.3527, 0.5336, 0.4647, 0.4164, 0.4653, 0.4164, 0.3527, 0.6221, 0.4001, 0.5059, 0.4647, 0.5047, 0.4433, 0.5829, 0.3939, 0.5527, 0.3527, 0.5519, 0.4533, 0.5336, 0.4647, 0.5336, 0.3527, 0.5829, 0.3527, 0.5829, 0.3939, 0.5047, 0.4433, 0.5047, 0.3527, 0.3633, 0.3247, 0.3859, 0.3021, 0.5059, 0.3021, 0.5059, 0.442, 0.3633, 0.442, 0.3859, 0.4654, 0.3859, 0.3527, 0.3633, 0.3527, 0.3633, 0.4653, 0.3859, 0.3527, 0.3859, 0.4654, 0.5059, 0.4654, 0.5059, 0.3527, 0.3782, 0.3527, 0.3782, 0.4433, 0.3633, 0.4533, 0.3633, 0.3527, 0.3633, 0.442, 0.5059, 0.442, 0.5047, 0.4669, 0.3782, 0.4669, 0.3633, 0.461, 0.4281, 0.4007, 0.4281, 0.3527, 0.4064, 0.3527, 0.4064, 0.4107, 0.4281, 0.3527, 0.4281, 0.4007, 0.5115, 0.4001, 0.5081, 0.3527])
me_cube_004.materials.append(mat_material_001)
me_cube_004.update()
me_cube_006 = bpy.data.meshes.new('Cube.006')
me_cube_006.from_pydata([(-0.5622, -0.4398, -1.443), (-0.3977, -0.5998, -1.443), (-0.4588, -0.4845, -1.377), (-0.3977, 0.5998, -1.443), (-0.5622, 0.4398, -1.443), (-0.4588, 0.4845, -1.377), (0.5226, -0.5998, -1.443), (0.6829, -0.4398, -1.443), (0.5619, -0.5012, -1.387), (0.6829, 0.4398, -1.443), (0.5226, 0.5998, -1.443), (0.5619, 0.5012, -1.387), (-0.6174, 0.3823, -3.162), (-0.4528, 0.5423, -3.162), (-0.6174, -0.3823, -3.162), (-0.4528, -0.5423, -3.162), (0.4572, -0.5423, -3.162), (0.6174, -0.3823, -3.162), (0.6174, 0.3823, -3.162), (0.4572, 0.5423, -3.162), (-0.4313, 0.3248, -4.01), (-0.2665, 0.4848, -4.01), (-0.3305, 0.3614, -4.014), (-0.2665, -0.4848, -4.01), (-0.4313, -0.3248, -4.01), (-0.3305, -0.3614, -4.014), (0.552, -0.3248, -4.01), (0.3917, -0.4848, -4.01), (0.4283, -0.3843, -4.013), (0.3917, 0.4848, -4.01), (0.552, 0.3248, -4.01), (0.4283, 0.3843, -4.013), (-0.2336, 0.1283, -1.236), (-0.1283, 0.2336, -1.236), (-0.3019, 0.3097, -1.279), (-0.1283, -0.2336, -1.236), (-0.2336, -0.1283, -1.236), (-0.3019, -0.3097, -1.279), (0.1283, 0.2336, -1.236), (0.2336, 0.1283, -1.236), (0.3135, 0.2987, -1.272), (0.2336, -0.1283, -1.236), (0.1283, -0.2336, -1.236), (0.3135, -0.2987, -1.272), (-0.2336, -0.1283, -0.9489), (-0.1283, -0.2336, -0.9489), (-0.1283, 0.2336, -0.9489), (-0.2336, 0.1283, -0.9489), (0.1283, -0.2336, -0.9489), (0.2336, -0.1283, -0.9489), (0.2336, 0.1283, -0.9489), (0.1283, 0.2336, -0.9489), (-0.09488, 0.1932, -4.019), (-0.1932, 0.09488, -4.019), (-0.2553, 0.2693, -4.017), (-0.1932, -0.09488, -4.019), (-0.09488, -0.1932, -4.019), (-0.2553, -0.2693, -4.017), (0.1932, 0.09488, -4.019), (0.09488, 0.1932, -4.019), (0.2695, 0.2552, -4.017), (0.09488, -0.1932, -4.019), (0.1932, -0.09488, -4.019), (0.2695, -0.2552, -4.017), (-0.1932, 0.09488, -4.67), (-0.09488, 0.1932, -4.67), (-0.09488, -0.1932, -4.67), (-0.1932, -0.09488, -4.67), (0.1932, -0.09488, -4.67), (0.09488, -0.1932, -4.67), (0.09488, 0.1932, -4.67), (0.1932, 0.09488, -4.67), (0.9397, 0.9397, 4.289), (0.9397, -0.9397, 3.255), (-0.9397, 0.9397, 4.289), (-0.9397, -0.9397, 3.255), (0.9397, 0.6862, 4.289), (0.9397, -0.3132, 3.255), (-0.9397, -0.3132, 3.255), (-0.9397, 0.6862, 4.289), (0.9397, 0.3744, 3.725), (-0.9397, 0.3744, 3.725), (0.878, 0.878, 2.128), (0.9397, 0.9397, 2.189), (0.878, -0.878, 2.128), (0.9397, -0.9397, 2.189), (-0.878, 0.878, 2.128), (-0.9397, 0.9397, 2.189), (-0.878, -0.878, 2.128), (-0.9397, -0.9397, 2.189), (-0.878, 0.748, 2.128), (-0.878, 0.6245, 2.128), (-0.9397, 0.6862, 2.189), (-0.9397, -0.3132, 2.189), (-0.878, -0.2515, 2.128), (-0.878, -0.375, 2.128), (0.878, -0.375, 2.128), (0.878, -0.2515, 2.128), (0.9397, -0.3132, 2.189), (0.878, 0.748, 2.128), (0.9397, 0.6862, 2.189), (0.878, 0.6245, 2.128), (-0.878, 0.3127, 2.128), (-0.9397, 0.3744, 2.189), (-0.878, 0.4362, 2.128), (0.9397, 0.3744, 2.189), (0.878, 0.3127, 2.128), (0.878, 0.4362, 2.128), (-0.5544, 0.7169, 2.514), (0.5544, 0.7169, 2.514), (-0.508, 0.6742, 0.4612), (0.508, 0.6742, 0.4612), (-0.7365, -0.5191, 0.6775), (-0.5544, 0.7882, 2.512), (0.5544, 0.7882, 2.512), (-0.7871, -0.5321, 2.921), (-0.5774, -0.7253, 2.921), (0.5774, -0.7253, 2.921), (0.7871, -0.5321, 2.921), (0.517, 0.7538, 0.8584), (-0.517, 0.7538, 0.8584), (-0.5743, -0.5292, 0.05492), (0.517, 0.6825, 0.8604), (-0.517, 0.6825, 0.8604), (0.5743, -0.5292, 0.05492), (-0.3313, -0.1833, 0.05492), (-0.1989, -0.3053, 0.05492), (-0.4249, -0.3916, 0.05492), (-0.1989, 0.3053, 0.05492), (-0.3313, 0.1833, 0.05492), (-0.4249, 0.3916, 0.05492), (0.1989, -0.3053, 0.05492), (0.3313, -0.1833, 0.05492), (0.4249, -0.3916, 0.05492), (0.3313, 0.1833, 0.05492), (0.1989, 0.3053, 0.05492), (0.4249, 0.3916, 0.05492), (-0.3313, 0.1833, -0.2173), (-0.1989, 0.3053, -0.2173), (-0.1989, -0.3053, -0.2173), (-0.3313, -0.1833, -0.2173), (0.1989, 0.3053, -0.2173), (0.3313, 0.1833, -0.2173), (0.3313, -0.1833, -0.2173), (0.1989, -0.3053, -0.2173), (-0.6329, 0.4896, 0.05492), (0.6329, 0.4896, 0.05492), (-0.5509, -0.4852, 0.05492), (-0.5145, -0.5716, 0.1362), (-0.7242, -0.3784, 0.1362), (-0.6322, -0.4112, 0.05492), (0.6322, -0.4112, 0.05492), (0.7242, -0.3784, 0.1362), (0.5145, -0.5716, 0.1362), (0.5509, -0.4852, 0.05492), (0.7365, -0.5191, 0.6775), (-0.5268, -0.7124, 0.6775), (0.5268, -0.7124, 0.6775), (-0.7192, 0.7229, 2.802), (-0.7871, 0.6643, 2.921), (-0.7216, 0.7253, 2.921), (-0.7365, 0.6177, 0.6775), (-0.6725, 0.6798, 0.7308), (0.7871, 0.6643, 2.921), (0.7192, 0.7229, 2.802), (0.7216, 0.7253, 2.921), (-0.7242, 0.5128, 0.1362), (-0.6616, 0.6029, 0.2303), (-0.6588, 0.5738, 0.1362), (-0.685, 0.5377, 0.1013), (0.6616, 0.6029, 0.2303), (0.7242, 0.5128, 0.1362), (0.685, 0.5377, 0.1013), (0.6588, 0.5738, 0.1362), (0.7365, 0.6177, 0.6775), (0.6725, 0.6798, 0.7308), (-0.5089, 0.7463, 0.4984), (-0.508, 0.7094, 0.4602), (0.508, 0.7094, 0.4602), (0.5089, 0.7463, 0.4984), (-0.3097, -0.713, -0.861), (-0.3097, -0.713, -0.2417), (-0.3097, 0.713, -0.861), (-0.3097, 0.713, -0.2417), (0.3097, -0.713, -0.861), (0.3097, -0.713, -0.2417), (0.3097, 0.713, -0.861), (0.3097, 0.713, -0.2417), (-0.4693, -0.4693, -1.021), (-0.4693, -0.4693, -0.082), (-0.4693, 0.4693, -0.082), (-0.4693, 0.4693, -1.021), (0.4693, 0.3584, -0.9097), (0.4693, 0.3584, -0.193), (0.4693, -0.3584, -0.193), (0.4693, -0.3584, -0.9097), (0.4693, 0.4693, -0.082), (0.4693, 0.4693, -1.021), (0.4693, -0.4693, -1.021), (0.4693, -0.4693, -0.082), (0.4527, 0.254, -0.2974), (0.4527, 0.254, -0.8053), (0.4527, -0.254, -0.8053), (0.4527, -0.254, -0.2974), (0.4842, 0.254, -0.2974), (0.4842, 0.254, -0.8053), (0.4842, -0.254, -0.8053), (0.4842, -0.254, -0.2974), (0.9552, 0.5947, -5.197), (0.9561, 0.5868, -4.923), (-0.4886, 0.3977, -5.197), (-0.4886, 0.3977, -4.454), (1.236, 0.4313, -5.197), (1.234, 0.4539, -4.882), (0.5599, -0.4126, -5.197), (0.5599, -0.4126, -4.449), (0.4233, 0.6723, -5.197), (0.4237, 0.6688, -4.596), (0.4507, 0.509, -4.454), (0.4507, 0.509, -5.197), (-0.3971, -0.3748, -5.197), (-0.2304, -0.5062, -5.197), (-0.2304, -0.5062, -4.449), (-0.3971, -0.3748, -4.45), (-0.4102, 0.5735, -5.197), (-0.5035, 0.5229, -5.197), (-0.5029, 0.5178, -4.529), (-0.4097, 0.569, -4.596), (1.258, -0.2454, -5.197), (1.355, -0.089, -5.197), (1.355, -0.0889, -4.878), (1.258, -0.2454, -4.812)], [], [(15, 23, 27, 16), (17, 26, 30, 18), (52, 59, 70, 65), (12, 20, 24, 14), (34, 33, 38, 40, 11, 10, 3, 5), (61, 56, 66, 69), (10, 19, 13, 3), (32, 36, 44, 47), (19, 29, 21, 13), (7, 17, 18, 9), (43, 42, 35, 37, 2, 1, 6, 8), (40, 39, 41, 43, 8, 7, 9, 11), (44, 45, 48, 49, 50, 51, 46, 47), (38, 33, 46, 51), (41, 39, 50, 49), (35, 42, 48, 45), (1, 15, 16, 6), (54, 53, 55, 57, 25, 24, 20, 22), (68, 69, 66, 67, 64, 65, 70, 71), (58, 62, 68, 71), (57, 56, 61, 63, 28, 27, 23, 25), (63, 62, 58, 60, 31, 30, 26, 28), (60, 59, 52, 54, 22, 21, 29, 31), (0, 1, 2), (3, 4, 5), (6, 7, 8), (9, 10, 11), (20, 21, 22), (23, 24, 25), (26, 27, 28), (29, 30, 31), (13, 21, 20, 12), (15, 1, 0, 14), (17, 7, 6, 16), (19, 10, 9, 18), (3, 13, 12, 4), (23, 15, 14, 24), (26, 17, 16, 27), (29, 19, 18, 30), (4, 12, 14, 0), (32, 33, 34), (35, 36, 37), (38, 39, 40), (41, 42, 43), (35, 45, 44, 36), (46, 33, 32, 47), (50, 39, 38, 51), (41, 49, 48, 42), (37, 36, 32, 34, 5, 4, 0, 2), (52, 53, 54), (55, 56, 57), (58, 59, 60), (61, 62, 63), (58, 71, 70, 59), (64, 53, 52, 65), (55, 67, 66, 56), (68, 62, 61, 69), (55, 53, 64, 67), (77, 78, 75, 73), (95, 96, 84, 88), (89, 75, 78, 93), (92, 79, 74, 87), (85, 73, 75, 89), (83, 72, 76, 100), (98, 77, 73, 85), (100, 76, 80, 105), (87, 74, 72, 83), (105, 80, 77, 98), (91, 101, 107, 104), (93, 78, 81, 103), (72, 74, 79, 76), (80, 81, 78, 77), (76, 79, 81, 80), (102, 106, 97, 94), (103, 81, 79, 92), (90, 91, 92), (93, 94, 95), (96, 97, 98), (99, 100, 101), (102, 103, 104), (105, 106, 107), (95, 88, 89, 93), (82, 86, 87, 83), (88, 84, 85, 89), (99, 82, 83, 100), (86, 90, 92, 87), (102, 94, 93, 103), (84, 96, 98, 85), (107, 101, 100, 105), (101, 91, 90, 99), (96, 95, 94, 97), (91, 104, 103, 92), (97, 106, 105, 98), (106, 102, 104, 107), (86, 82, 99, 90), (112, 115, 159, 161), (123, 108, 113, 120), (128, 135, 141, 138), (130, 129, 125, 127, 121, 150, 145), (151, 154, 124), (147, 150, 121), (131, 126, 139, 144), (134, 132, 143, 142), (137, 138, 141, 142, 143, 144, 139, 140), (174, 163, 118, 155), (151, 146, 172, 171, 152), (145, 150, 149, 166, 169), (136, 135, 128, 130, 145, 146), (123, 110, 167, 162), (108, 123, 162, 158), (133, 132, 134, 136, 146, 151, 124), (120, 113, 114, 119), (122, 111, 178, 179, 119), (108, 109, 114, 113), (156, 116, 115, 112), (157, 153, 152, 155), (157, 117, 116, 156), (163, 165, 160, 159, 115, 116, 117, 118), (127, 126, 131, 133, 124, 154, 147, 121), (125, 126, 127), (128, 129, 130), (131, 132, 133), (134, 135, 136), (128, 138, 137, 129), (139, 126, 125, 140), (143, 132, 131, 144), (134, 142, 141, 135), (125, 129, 137, 140), (110, 111, 170, 173, 168, 167), (148, 149, 150, 147), (152, 153, 154, 151), (147, 154, 153, 148), (146, 145, 169, 168, 173, 172), (111, 122, 175, 170), (149, 112, 161, 166), (153, 157, 156, 148), (117, 157, 155, 118), (148, 156, 112, 149), (109, 122, 119, 114), (111, 110, 177, 178), (122, 109, 164, 175), (171, 174, 155, 152), (176, 120, 119, 179), (158, 159, 160), (163, 164, 165), (166, 167, 168, 169), (170, 171, 172, 173), (163, 174, 175, 164), (166, 161, 162, 167), (161, 159, 158, 162), (174, 171, 170, 175), (109, 108, 158, 160, 165, 164), (178, 177, 176, 179), (110, 123, 120, 176, 177), (188, 189, 190, 191), (182, 183, 187, 186), (193, 194, 203, 200), (184, 185, 181, 180), (191, 197, 198, 188), (196, 190, 189, 199), (180, 181, 189, 188), (183, 182, 191, 190), (182, 186, 197, 191), (187, 183, 190, 196), (186, 187, 196, 197), (185, 184, 198, 199), (184, 180, 188, 198), (181, 185, 199, 189), (193, 192, 197, 196), (192, 195, 198, 197), (194, 193, 196, 199), (195, 194, 199, 198), (200, 203, 207, 204), (192, 193, 200, 201), (194, 195, 202, 203), (195, 192, 201, 202), (205, 204, 207, 206), (201, 200, 204, 205), (203, 202, 206, 207), (202, 201, 205, 206), (215, 218, 211, 223, 222), (230, 213, 218, 215, 231), (212, 208, 209, 213), (218, 217, 227, 226, 211), (219, 216, 208, 212), (214, 228, 231, 215), (214, 219, 212, 229, 228), (216, 224, 227, 217), (210, 220, 223, 211), (213, 209, 217, 218), (225, 210, 211, 226), (208, 216, 217, 209), (220, 210, 219, 214, 221), (222, 223, 220, 221), (221, 214, 215, 222), (224, 225, 226, 227), (210, 225, 224, 216, 219), (230, 231, 228, 229), (229, 212, 213, 230)])
_uv = me_cube_006.uv_layers.new(name='UVMap')
_uv.uv.foreach_set('vector', [0.5474, 0.2337, 0.529, 0.1497, 0.4638, 0.1497, 0.4574, 0.2337, 0.4475, 0.2337, 0.4532, 0.1497, 0.5175, 0.1497, 0.5231, 0.2337, 0.512, 0.1488, 0.4932, 0.1488, 0.4932, 0.08444, 0.512, 0.08444, 0.5231, 0.2337, 0.5175, 0.1497, 0.4532, 0.1497, 0.4475, 0.2337, 0.5325, 0.5016, 0.5153, 0.4941, 0.4899, 0.4941, 0.4716, 0.5005, 0.447, 0.5206, 0.4509, 0.5303, 0.542, 0.5303, 0.548, 0.5189, 0.4932, 0.1488, 0.512, 0.1488, 0.512, 0.08444, 0.4932, 0.08444, 0.4509, 0.4038, 0.4574, 0.2337, 0.5474, 0.2337, 0.542, 0.4038, 0.4661, 0.579, 0.4915, 0.579, 0.4915, 0.5507, 0.4661, 0.5507, 0.4574, 0.2337, 0.4638, 0.1497, 0.529, 0.1497, 0.5474, 0.2337, 0.4418, 0.4038, 0.4475, 0.2337, 0.5231, 0.2337, 0.5288, 0.4038, 0.4716, 0.4414, 0.4899, 0.4479, 0.5153, 0.4479, 0.5325, 0.4403, 0.548, 0.423, 0.542, 0.4116, 0.4509, 0.4116, 0.447, 0.4214, 0.4716, 0.5005, 0.4795, 0.4837, 0.4795, 0.4583, 0.4716, 0.4414, 0.447, 0.4214, 0.435, 0.4275, 0.435, 0.5145, 0.447, 0.5206, 0.5257, 0.4583, 0.5153, 0.4479, 0.4899, 0.4479, 0.4795, 0.4583, 0.4795, 0.4837, 0.4899, 0.4941, 0.5153, 0.4941, 0.5257, 0.4837, 0.4742, 0.579, 0.4488, 0.579, 0.4488, 0.5507, 0.4742, 0.5507, 0.4915, 0.579, 0.4661, 0.579, 0.4661, 0.5507, 0.4915, 0.5507, 0.4488, 0.579, 0.4742, 0.579, 0.4742, 0.5507, 0.4488, 0.5507, 0.542, 0.4038, 0.5474, 0.2337, 0.4574, 0.2337, 0.4509, 0.4038, 0.5279, 0.4976, 0.5217, 0.4804, 0.5217, 0.4616, 0.5279, 0.4443, 0.5353, 0.4352, 0.5453, 0.4388, 0.5453, 0.5031, 0.5353, 0.5067, 0.4835, 0.4616, 0.4932, 0.4519, 0.512, 0.4519, 0.5217, 0.4616, 0.5217, 0.4804, 0.512, 0.4901, 0.4932, 0.4901, 0.4835, 0.4804, 0.4947, 0.1488, 0.4759, 0.1488, 0.4759, 0.08444, 0.4947, 0.08444, 0.5279, 0.4443, 0.512, 0.4519, 0.4932, 0.4519, 0.4759, 0.4457, 0.4602, 0.4329, 0.4638, 0.423, 0.529, 0.423, 0.5353, 0.4352, 0.4759, 0.4457, 0.4835, 0.4616, 0.4835, 0.4804, 0.4759, 0.4962, 0.4602, 0.509, 0.448, 0.5031, 0.448, 0.4388, 0.4602, 0.4329, 0.4759, 0.4962, 0.4932, 0.4901, 0.512, 0.4901, 0.5279, 0.4976, 0.5353, 0.5067, 0.529, 0.519, 0.4638, 0.519, 0.4602, 0.509, 0.5582, 0.4038, 0.542, 0.4038, 0.548, 0.4103, 0.542, 0.4038, 0.5582, 0.4038, 0.548, 0.4103, 0.4509, 0.4116, 0.435, 0.4275, 0.447, 0.4214, 0.435, 0.5145, 0.4509, 0.5303, 0.447, 0.5206, 0.5453, 0.5031, 0.529, 0.519, 0.5353, 0.5067, 0.529, 0.423, 0.5453, 0.4388, 0.5353, 0.4352, 0.448, 0.4388, 0.4638, 0.423, 0.4602, 0.4329, 0.4638, 0.519, 0.448, 0.5031, 0.4602, 0.509, 0.5474, 0.2337, 0.529, 0.1497, 0.5453, 0.1497, 0.5637, 0.2337, 0.5474, 0.2337, 0.542, 0.4038, 0.5582, 0.4038, 0.5637, 0.2337, 0.4415, 0.2337, 0.435, 0.4038, 0.4509, 0.4038, 0.4574, 0.2337, 0.4574, 0.2337, 0.4509, 0.4038, 0.435, 0.4038, 0.4415, 0.2337, 0.542, 0.4038, 0.5474, 0.2337, 0.5637, 0.2337, 0.5582, 0.4038, 0.529, 0.1497, 0.5474, 0.2337, 0.5637, 0.2337, 0.5453, 0.1497, 0.448, 0.1497, 0.4415, 0.2337, 0.4574, 0.2337, 0.4638, 0.1497, 0.4638, 0.1497, 0.4574, 0.2337, 0.4415, 0.2337, 0.448, 0.1497, 0.5288, 0.4038, 0.5231, 0.2337, 0.4475, 0.2337, 0.4418, 0.4038, 0.5257, 0.4837, 0.5153, 0.4941, 0.5325, 0.5016, 0.5153, 0.4479, 0.5257, 0.4583, 0.5325, 0.4403, 0.4899, 0.4941, 0.4795, 0.4837, 0.4716, 0.5005, 0.4795, 0.4583, 0.4899, 0.4479, 0.4716, 0.4414, 0.4488, 0.579, 0.4488, 0.5507, 0.4384, 0.5507, 0.4384, 0.579, 0.4488, 0.5507, 0.4488, 0.579, 0.4384, 0.579, 0.4384, 0.5507, 0.4846, 0.5507, 0.4846, 0.579, 0.4742, 0.579, 0.4742, 0.5507, 0.4846, 0.579, 0.4846, 0.5507, 0.4742, 0.5507, 0.4742, 0.579, 0.5325, 0.4403, 0.5257, 0.4583, 0.5257, 0.4837, 0.5325, 0.5016, 0.548, 0.5189, 0.5582, 0.5145, 0.5582, 0.4274, 0.548, 0.423, 0.512, 0.4901, 0.5217, 0.4804, 0.5279, 0.4976, 0.5217, 0.4616, 0.512, 0.4519, 0.5279, 0.4443, 0.4835, 0.4804, 0.4932, 0.4901, 0.4759, 0.4962, 0.4932, 0.4519, 0.4835, 0.4616, 0.4759, 0.4457, 0.4835, 0.1488, 0.4835, 0.08444, 0.4932, 0.08444, 0.4932, 0.1488, 0.5217, 0.08444, 0.5217, 0.1488, 0.512, 0.1488, 0.512, 0.08444, 0.5217, 0.1488, 0.5217, 0.08444, 0.512, 0.08444, 0.512, 0.1488, 0.4835, 0.08444, 0.4835, 0.1488, 0.4932, 0.1488, 0.4932, 0.08444, 0.4759, 0.1488, 0.4947, 0.1488, 0.4947, 0.08444, 0.4759, 0.08444, 0.4096, 0.44, 0.5956, 0.44, 0.5956, 0.378, 0.4096, 0.378, 0.5895, 0.4339, 0.4157, 0.4339, 0.4157, 0.3841, 0.5895, 0.3841, 0.3923, 0.7632, 0.3923, 0.8687, 0.4543, 0.8687, 0.4543, 0.7632, 0.5532, 0.7632, 0.5532, 0.971, 0.5783, 0.971, 0.5783, 0.7632, 0.4096, 0.7632, 0.4096, 0.8687, 0.5956, 0.8687, 0.5956, 0.7632, 0.5783, 0.7632, 0.5783, 0.971, 0.5532, 0.971, 0.5532, 0.7632, 0.4543, 0.7632, 0.4543, 0.8687, 0.3923, 0.8687, 0.3923, 0.7632, 0.5532, 0.7632, 0.5532, 0.971, 0.5224, 0.9152, 0.5224, 0.7632, 0.5956, 0.7632, 0.5956, 0.971, 0.4096, 0.971, 0.4096, 0.7632, 0.5224, 0.7632, 0.5224, 0.9152, 0.4543, 0.8687, 0.4543, 0.7632, 0.5895, 0.5328, 0.4157, 0.5328, 0.4157, 0.5141, 0.5895, 0.5141, 0.4543, 0.7632, 0.4543, 0.8687, 0.5224, 0.9152, 0.5224, 0.7632, 0.4096, 0.564, 0.5956, 0.564, 0.5956, 0.5389, 0.4096, 0.5389, 0.4096, 0.508, 0.5956, 0.508, 0.5956, 0.44, 0.4096, 0.44, 0.4096, 0.971, 0.5956, 0.971, 0.5956, 0.9152, 0.4096, 0.9152, 0.5895, 0.5019, 0.4157, 0.5019, 0.4157, 0.4461, 0.5895, 0.4461, 0.5224, 0.7632, 0.5224, 0.9152, 0.5532, 0.971, 0.5532, 0.7632, 0.5593, 0.7571, 0.5471, 0.7571, 0.5532, 0.7632, 0.5956, 0.44, 0.5895, 0.4461, 0.5895, 0.4339, 0.4157, 0.4339, 0.4157, 0.4461, 0.4096, 0.44, 0.5593, 0.7571, 0.5532, 0.7632, 0.5471, 0.7571, 0.5895, 0.5019, 0.5956, 0.508, 0.5895, 0.5141, 0.4096, 0.508, 0.4157, 0.5019, 0.4157, 0.5141, 0.5895, 0.4339, 0.5895, 0.3841, 0.5956, 0.378, 0.5956, 0.44, 0.4157, 0.7571, 0.5895, 0.7571, 0.5956, 0.7632, 0.4096, 0.7632, 0.5895, 0.3841, 0.4157, 0.3841, 0.4096, 0.378, 0.5956, 0.378, 0.5593, 0.7571, 0.5722, 0.7571, 0.5783, 0.7632, 0.5532, 0.7632, 0.5722, 0.7571, 0.5593, 0.7571, 0.5532, 0.7632, 0.5783, 0.7632, 0.5895, 0.5019, 0.5895, 0.4461, 0.5956, 0.44, 0.5956, 0.508, 0.4157, 0.3841, 0.4157, 0.4339, 0.4096, 0.44, 0.4096, 0.378, 0.4157, 0.5141, 0.4157, 0.5328, 0.4096, 0.5389, 0.4096, 0.508, 0.4157, 0.5328, 0.5895, 0.5328, 0.5895, 0.545, 0.4157, 0.545, 0.4157, 0.4339, 0.5895, 0.4339, 0.5895, 0.4461, 0.4157, 0.4461, 0.5895, 0.5328, 0.5895, 0.5141, 0.5956, 0.508, 0.5956, 0.5389, 0.4157, 0.4461, 0.4157, 0.5019, 0.4096, 0.508, 0.4096, 0.44, 0.4157, 0.5019, 0.5895, 0.5019, 0.5895, 0.5141, 0.4157, 0.5141, 0.5895, 0.5579, 0.4157, 0.5579, 0.4157, 0.545, 0.5895, 0.545, 0.4339, 0.6136, 0.4327, 0.8356, 0.5511, 0.8356, 0.5464, 0.6136, 0.5529, 0.6317, 0.5563, 0.7954, 0.5633, 0.7952, 0.5599, 0.6315, 0.5223, 0.552, 0.4829, 0.552, 0.4829, 0.5251, 0.5223, 0.5251, 0.5447, 0.5097, 0.5354, 0.4891, 0.5354, 0.4528, 0.5447, 0.4322, 0.5594, 0.4186, 0.5652, 0.4303, 0.5652, 0.5194, 0.44, 0.4303, 0.4481, 0.423, 0.4458, 0.4186, 0.5571, 0.423, 0.5652, 0.4303, 0.5594, 0.4186, 0.4829, 0.552, 0.5223, 0.552, 0.5223, 0.5251, 0.4829, 0.5251, 0.5035, 0.552, 0.4672, 0.552, 0.4672, 0.5251, 0.5035, 0.5251, 0.5354, 0.4891, 0.5223, 0.5012, 0.4829, 0.5012, 0.4698, 0.4891, 0.4698, 0.4528, 0.4829, 0.4408, 0.5223, 0.4408, 0.5354, 0.4528, 0.5464, 0.6136, 0.5511, 0.8356, 0.4327, 0.8356, 0.4339, 0.6136, 0.44, 0.4303, 0.44, 0.5194, 0.4348, 0.5242, 0.4309, 0.5217, 0.4309, 0.4335, 0.5652, 0.5194, 0.5652, 0.4303, 0.5743, 0.4335, 0.5743, 0.5217, 0.5704, 0.5242, 0.4605, 0.5097, 0.4829, 0.5012, 0.5223, 0.5012, 0.5447, 0.5097, 0.5652, 0.5194, 0.44, 0.5194, 0.5538, 0.6317, 0.5529, 0.5922, 0.5681, 0.5694, 0.5692, 0.6189, 0.5575, 0.7954, 0.5538, 0.6317, 0.5692, 0.6189, 0.5738, 0.8239, 0.4605, 0.4322, 0.4698, 0.4528, 0.4698, 0.4891, 0.4605, 0.5097, 0.44, 0.5194, 0.44, 0.4303, 0.4458, 0.4186, 0.5538, 0.6315, 0.5575, 0.7952, 0.4477, 0.7952, 0.4514, 0.6315, 0.5529, 0.6317, 0.552, 0.5922, 0.5555, 0.5921, 0.5592, 0.5959, 0.5599, 0.6315, 0.5575, 0.5419, 0.4477, 0.5419, 0.4477, 0.549, 0.5575, 0.549, 0.5547, 0.6136, 0.5597, 0.8356, 0.5805, 0.8356, 0.5755, 0.6136, 0.4505, 0.6136, 0.4517, 0.56, 0.4309, 0.56, 0.4297, 0.6136, 0.4505, 0.6136, 0.4455, 0.8356, 0.5597, 0.8356, 0.5547, 0.6136, 0.4247, 0.5367, 0.4312, 0.5428, 0.574, 0.5428, 0.5805, 0.5367, 0.5805, 0.4183, 0.5597, 0.3992, 0.4455, 0.3992, 0.4247, 0.4183, 0.5447, 0.4322, 0.5223, 0.4408, 0.4829, 0.4408, 0.4605, 0.4322, 0.4458, 0.4186, 0.4481, 0.423, 0.5571, 0.423, 0.5594, 0.4186, 0.5354, 0.4528, 0.5223, 0.4408, 0.5447, 0.4322, 0.5223, 0.5012, 0.5354, 0.4891, 0.5447, 0.5097, 0.4829, 0.4408, 0.4698, 0.4528, 0.4605, 0.4322, 0.4698, 0.4891, 0.4829, 0.5012, 0.4605, 0.5097, 0.5223, 0.552, 0.5223, 0.5251, 0.5354, 0.5251, 0.5354, 0.552, 0.5223, 0.5251, 0.5223, 0.552, 0.5354, 0.552, 0.5354, 0.5251, 0.4698, 0.5251, 0.4698, 0.552, 0.4829, 0.552, 0.4829, 0.5251, 0.4698, 0.552, 0.4698, 0.5251, 0.4829, 0.5251, 0.4829, 0.552, 0.4672, 0.552, 0.5035, 0.552, 0.5035, 0.5251, 0.4672, 0.5251, 0.5529, 0.5922, 0.4523, 0.5922, 0.4371, 0.5694, 0.4374, 0.56, 0.5678, 0.56, 0.5681, 0.5694, 0.5535, 0.56, 0.5743, 0.56, 0.5652, 0.552, 0.5571, 0.552, 0.4309, 0.56, 0.4517, 0.56, 0.4481, 0.552, 0.44, 0.552, 0.5571, 0.423, 0.4481, 0.423, 0.4517, 0.4144, 0.5535, 0.4144, 0.44, 0.5194, 0.5652, 0.5194, 0.5704, 0.5242, 0.5678, 0.5278, 0.4374, 0.5278, 0.4348, 0.5242, 0.4523, 0.5922, 0.4514, 0.6317, 0.436, 0.6189, 0.4371, 0.5694, 0.4479, 0.56, 0.4339, 0.6136, 0.5464, 0.6136, 0.5361, 0.56, 0.4517, 0.56, 0.4505, 0.6136, 0.5547, 0.6136, 0.5535, 0.56, 0.4455, 0.8356, 0.4505, 0.6136, 0.4297, 0.6136, 0.4247, 0.8356, 0.5535, 0.56, 0.5547, 0.6136, 0.5755, 0.6136, 0.5743, 0.56, 0.5563, 0.7954, 0.5529, 0.6317, 0.5599, 0.6315, 0.5633, 0.7952, 0.4523, 0.5377, 0.5529, 0.5377, 0.5529, 0.5412, 0.4523, 0.5412, 0.4514, 0.6317, 0.4477, 0.7954, 0.4314, 0.8239, 0.436, 0.6189, 0.5361, 0.56, 0.5464, 0.6136, 0.4339, 0.6136, 0.4479, 0.56, 0.553, 0.5959, 0.5538, 0.6315, 0.4514, 0.6315, 0.4522, 0.5959, 0.5738, 0.8239, 0.5805, 0.8356, 0.574, 0.8356, 0.4247, 0.8356, 0.4314, 0.8239, 0.4312, 0.8356, 0.5743, 0.56, 0.5681, 0.5694, 0.5678, 0.56, 0.5704, 0.5566, 0.4371, 0.5694, 0.4309, 0.56, 0.4348, 0.5566, 0.4374, 0.56, 0.4247, 0.8356, 0.4297, 0.6136, 0.436, 0.6189, 0.4314, 0.8239, 0.5743, 0.56, 0.5755, 0.6136, 0.5692, 0.6189, 0.5681, 0.5694, 0.5755, 0.6136, 0.5805, 0.8356, 0.5738, 0.8239, 0.5692, 0.6189, 0.4297, 0.6136, 0.4309, 0.56, 0.4371, 0.5694, 0.436, 0.6189, 0.4477, 0.7954, 0.5575, 0.7954, 0.5738, 0.8239, 0.574, 0.8356, 0.4312, 0.8356, 0.4314, 0.8239, 0.4523, 0.5921, 0.5529, 0.5921, 0.553, 0.5959, 0.4522, 0.5959, 0.552, 0.5922, 0.5529, 0.6317, 0.5599, 0.6315, 0.5592, 0.5959, 0.5555, 0.5921, 0.4389, 0.4456, 0.4389, 0.5385, 0.5318, 0.5385, 0.5318, 0.4456, 0.5332, 0.4614, 0.5332, 0.5227, 0.472, 0.5227, 0.472, 0.4614, 0.5208, 0.5275, 0.4498, 0.5275, 0.4602, 0.5171, 0.5104, 0.5171, 0.472, 0.4614, 0.472, 0.5227, 0.5332, 0.5227, 0.5332, 0.4614, 0.549, 0.5174, 0.4562, 0.5174, 0.4562, 0.4245, 0.549, 0.4245, 0.4562, 0.5174, 0.549, 0.5174, 0.549, 0.4245, 0.4562, 0.4245, 0.4148, 0.4614, 0.4148, 0.5227, 0.4389, 0.5385, 0.4389, 0.4456, 0.5559, 0.5227, 0.5559, 0.4614, 0.5318, 0.4456, 0.5318, 0.5385, 0.5332, 0.5415, 0.472, 0.5415, 0.4562, 0.5174, 0.549, 0.5174, 0.472, 0.5415, 0.5332, 0.5415, 0.549, 0.5174, 0.4562, 0.5174, 0.5559, 0.4614, 0.5559, 0.5227, 0.5318, 0.5385, 0.5318, 0.4456, 0.4148, 0.5227, 0.4148, 0.4614, 0.4389, 0.4456, 0.4389, 0.5385, 0.472, 0.4004, 0.5332, 0.4004, 0.549, 0.4245, 0.4562, 0.4245, 0.5332, 0.4004, 0.472, 0.4004, 0.4562, 0.4245, 0.549, 0.4245, 0.5208, 0.5275, 0.5208, 0.4565, 0.5318, 0.4456, 0.5318, 0.5385, 0.5208, 0.4565, 0.4498, 0.4565, 0.4389, 0.4456, 0.5318, 0.4456, 0.4498, 0.5275, 0.5208, 0.5275, 0.5318, 0.5385, 0.4389, 0.5385, 0.4498, 0.4565, 0.4498, 0.5275, 0.4389, 0.5385, 0.4389, 0.4456, 0.4578, 0.4961, 0.4578, 0.4458, 0.4547, 0.4458, 0.4547, 0.4961, 0.5208, 0.4565, 0.5208, 0.5275, 0.5104, 0.5171, 0.5104, 0.4669, 0.4498, 0.5275, 0.4498, 0.4565, 0.4602, 0.4669, 0.4602, 0.5171, 0.4498, 0.4565, 0.5208, 0.4565, 0.5104, 0.4669, 0.4602, 0.4669, 0.5104, 0.4669, 0.5104, 0.5171, 0.4602, 0.5171, 0.4602, 0.4669, 0.4578, 0.4669, 0.4578, 0.5171, 0.4547, 0.5171, 0.4547, 0.4669, 0.4578, 0.5171, 0.4578, 0.4669, 0.4547, 0.4669, 0.4547, 0.5171, 0.4578, 0.4458, 0.4578, 0.4961, 0.4547, 0.4961, 0.4547, 0.4458, 0.4472, 0.4301, 0.458, 0.5213, 0.551, 0.5103, 0.5419, 0.4339, 0.5254, 0.4209, 0.3685, 0.4622, 0.3805, 0.5159, 0.458, 0.5213, 0.4472, 0.4301, 0.3781, 0.4467, 0.3802, 0.03231, 0.4081, 0.03231, 0.408, 0.05934, 0.3805, 0.0634, 0.458, 0.5213, 0.4607, 0.5372, 0.5431, 0.5273, 0.5524, 0.5222, 0.551, 0.5103, 0.458, 0.5213, 0.4607, 0.5375, 0.4081, 0.5298, 0.3802, 0.5137, 0.4472, 0.03231, 0.3781, 0.03231, 0.3781, 0.07038, 0.4472, 0.1063, 0.4472, 0.4301, 0.458, 0.5213, 0.3802, 0.5137, 0.3685, 0.4622, 0.3781, 0.4467, 0.4607, 0.03231, 0.5432, 0.03231, 0.5431, 0.09178, 0.4607, 0.09178, 0.5247, 0.03231, 0.4482, 0.03231, 0.4482, 0.1062, 0.5247, 0.1058, 0.3805, 0.0634, 0.408, 0.05934, 0.4607, 0.09178, 0.458, 0.1058, 0.5371, 0.03231, 0.5247, 0.03231, 0.5247, 0.1058, 0.5366, 0.09837, 0.4081, 0.03231, 0.4607, 0.03231, 0.4607, 0.09178, 0.408, 0.05934, 0.5419, 0.4339, 0.551, 0.5103, 0.458, 0.5213, 0.4472, 0.4301, 0.5254, 0.4209, 0.5254, 0.1063, 0.5419, 0.1062, 0.5419, 0.03231, 0.5254, 0.03231, 0.5254, 0.03231, 0.4472, 0.03231, 0.4472, 0.1063, 0.5254, 0.1063, 0.5432, 0.03231, 0.5524, 0.03231, 0.5524, 0.09837, 0.5431, 0.09178, 0.551, 0.5103, 0.5524, 0.5227, 0.5432, 0.5277, 0.4607, 0.5375, 0.458, 0.5213, 0.4765, 0.0638, 0.461, 0.07038, 0.461, 0.03231, 0.4765, 0.03231, 0.4765, 0.03231, 0.528, 0.03231, 0.5302, 0.0634, 0.4765, 0.0638])
me_cube_006.materials.append(mat_material_004)
me_cube_006.update()

# ---- objects
ob_thigh_joint = bpy.data.objects.new('thigh_joint', me_cube)
ob_light = bpy.data.objects.new('Light', light_light)
ob_thigh = bpy.data.objects.new('thigh', me_cube_001)
ob_knee = bpy.data.objects.new('knee', me_cube_002)
ob_calf = bpy.data.objects.new('calf', me_cube_003)
ob_foot = bpy.data.objects.new('foot', me_cube_004)
ob_light_001 = bpy.data.objects.new('Light.001', light_light_001)
ob_leg = bpy.data.objects.new('leg', me_cube_006)

# ---- transforms, parenting, visibility, modifiers, constraints
ob_thigh_joint.location = (0.0, 0.0, 0.06733)
ob_thigh_joint.lock_rotations_4d = False
ob_thigh_joint.empty_display_type = 'ARROWS'
ob_thigh_joint.lineart.crease_threshold = 0.0
ob_light.location = (4.076, 1.005, 5.904)
ob_light.rotation_euler = (0.6503, 0.05522, 1.866)
ob_light.lock_rotations_4d = False
ob_light.empty_display_type = 'ARROWS'
ob_light.color = (0.0, 0.0, 0.0, 0.0)
ob_light.lineart.crease_threshold = 0.0
ob_thigh.location = (0.0, 0.0, -1.512)
ob_knee.location = (0.0, 0.0, -3.7)
ob_calf.location = (0.0, 0.0, -5.58)
ob_calf.rotation_euler = (3.142, -0.0, 0.0)
ob_foot.location = (0.0, -0.3103, -8.069)
ob_foot.rotation_euler = (0.0, -0.0, 0.1179)
ob_light_001.location = (4.076, 1.005, 5.904)
ob_light_001.rotation_euler = (0.6503, 0.05522, 1.866)
ob_light_001.lock_rotations_4d = False
ob_light_001.empty_display_type = 'ARROWS'
ob_light_001.color = (0.0, 0.0, 0.0, 0.0)
ob_light_001.lineart.crease_threshold = 0.0
ob_leg.location = (0.0, 0.0, 0.0)

# ---- collection membership
col_collection.objects.link(ob_thigh_joint)
col_collection.objects.link(ob_light)
col_collection.objects.link(ob_thigh)
col_collection.objects.link(ob_knee)
col_collection.objects.link(ob_calf)
col_collection.objects.link(ob_foot)
col_collection.objects.link(ob_light_001)
col_collection.objects.link(ob_leg)

# ---- scene / render settings (as saved in the file)
scene.frame_start = 1; scene.frame_end = 250; scene.frame_set(1)
scene.render.engine = 'BLENDER_EEVEE_NEXT'
bpy.context.view_layer.update()

# ---- added for rendering (the .blend has no active camera): camera
cam_auto = bpy.data.cameras.new('AutoCamera')
cam_auto.lens = 50.0
cam_auto.sensor_width = 36.0
cam_auto.clip_end = 1000.0
ob_auto_camera = bpy.data.objects.new('AutoCamera', cam_auto)
scene.collection.objects.link(ob_auto_camera)
ob_auto_camera.location = (12.0991, -14.2535, 7.54856)
ob_auto_camera.rotation_euler = (1.09748, -7.21219e-08, 0.694738)
scene.camera = ob_auto_camera
bpy.context.view_layer.update()
